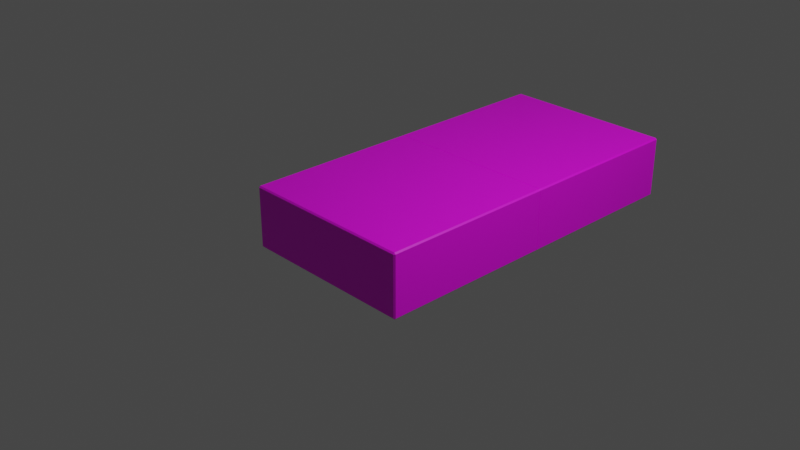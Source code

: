 # Source: DisconnectedBlock.blend  (saved by Blender 3.3.6; exported with 4.5.12 LTS)
import bpy
from mathutils import Matrix  # noqa: F401  (used for matrix-valued properties, if any)

bpy.ops.wm.read_factory_settings(use_empty=True)
scene = bpy.context.scene
scene.name = 'Scene'

# ---- collections
col_collection = bpy.data.collections.new('Collection'); scene.collection.children.link(col_collection)

# ---- images (referenced by path relative to the original .blend; pixels are not part of the script)
import os
ASSET_DIR = os.environ.get("B2B_ASSET_DIR", "")  # directory of the original .blend (textures are referenced by path, not embedded)
HERE = os.path.dirname(os.path.abspath(__file__))  # packed textures are extracted next to this script under _unpacked/

def load_image(name, relpath, width, height, colorspace="sRGB"):
    """Load a texture the original file referenced (path relative to the .blend, or extracted next to this script)."""
    p = next((c for c in (os.path.join(HERE, relpath), os.path.join(ASSET_DIR, relpath)) if relpath and os.path.exists(c)), "")
    if p:
        img = bpy.data.images.load(p, check_existing=True)
        img.name = name
    else:  # same state as the original file: an image datablock whose file is absent (Cycles renders it pink)
        img = bpy.data.images.new(name, width, height)
        img.source = "FILE"
        img.filepath = "//" + (relpath or name)
    img.colorspace_settings.name = colorspace
    return img
img_material_base_color = load_image('Material Base Color', 'Mesh_NormalTile_01.png', 1024, 1024, 'sRGB')
img_material_base_color_001 = load_image('Material Base Color.001', 'Mesh_NormalTile_01.png', 1024, 1024, 'sRGB')

# ---- materials (node trees are filled in below, after node groups)
mat_material_001 = bpy.data.materials.new('Material.001')
mat_material_001.alpha_threshold = 0.0
mat_material_001.use_transparent_shadow = False
mat_material_001.roughness = 0.5
mat_material_001.line_color = (0.0, 0.0, 0.0, 1.0)
mat_material_002 = bpy.data.materials.new('Material.002')
mat_material_002.alpha_threshold = 0.0
mat_material_002.use_transparent_shadow = False
mat_material_002.roughness = 0.5
mat_material_002.line_color = (0.0, 0.0, 0.0, 1.0)

# ---- material node trees
mat_material_001.use_nodes = True; mat_material_001.node_tree.nodes.clear()
_N = mat_material_001.node_tree.nodes; _L = mat_material_001.node_tree.links
n0 = _N.new('ShaderNodeOutputMaterial'); n0.name = 'Material Output'; n0.location = (300, 300)
n1 = _N.new('ShaderNodeBsdfPrincipled'); n1.name = 'Principled BSDF'; n1.location = (10, 300)
n1.distribution = 'GGX'
n1.subsurface_method = 'RANDOM_WALK_SKIN'
n1.inputs[3].default_value = 1.45
n1.inputs[27].default_value = (0.0, 0.0, 0.0, 1.0)
n1.inputs[28].default_value = 1.0
n2 = _N.new('ShaderNodeTexImage'); n2.name = 'Image Texture'; n2.location = (-280, 273)
n2.image = img_material_base_color
_L.new(n1.outputs[0], n0.inputs[0])
_L.new(n2.outputs[0], n1.inputs[0])
n0.is_active_output = True
mat_material_002.use_nodes = True; mat_material_002.node_tree.nodes.clear()
_N = mat_material_002.node_tree.nodes; _L = mat_material_002.node_tree.links
n0 = _N.new('ShaderNodeOutputMaterial'); n0.name = 'Material Output'; n0.location = (300, 300)
n1 = _N.new('ShaderNodeBsdfPrincipled'); n1.name = 'Principled BSDF'; n1.location = (10, 300)
n1.distribution = 'GGX'
n1.subsurface_method = 'RANDOM_WALK_SKIN'
n1.inputs[3].default_value = 1.45
n1.inputs[27].default_value = (0.0, 0.0, 0.0, 1.0)
n1.inputs[28].default_value = 1.0
n2 = _N.new('ShaderNodeTexImage'); n2.name = 'Image Texture'; n2.location = (-280, 273)
n2.image = img_material_base_color_001
_L.new(n1.outputs[0], n0.inputs[0])
_L.new(n2.outputs[0], n1.inputs[0])
n0.is_active_output = True

# ---- world
world_world = bpy.data.worlds.new('World'); scene.world = world_world
world_world.use_nodes = True; world_world.node_tree.nodes.clear()
_N = world_world.node_tree.nodes; _L = world_world.node_tree.links
n0 = _N.new('ShaderNodeOutputWorld'); n0.name = 'World Output'; n0.location = (300, 300)
n1 = _N.new('ShaderNodeBackground'); n1.name = 'Background'; n1.location = (10, 300)
n1.inputs[0].default_value = (0.05088, 0.05088, 0.05088, 1.0)
_L.new(n1.outputs[0], n0.inputs[0])
n0.is_active_output = True
world_world.color = (0.05088, 0.05088, 0.05088)
world_world.use_sun_shadow = False
world_world.sun_shadow_jitter_overblur = 0.0

# ---- cameras
cam_camera = bpy.data.cameras.new('Camera')
cam_camera.clip_end = 100.0
cam_camera.ortho_scale = 7.314

# ---- lights
light_light = bpy.data.lights.new('Light', 'POINT')
light_light.transmission_factor = 0.0
light_light.energy = 1000.0
light_light.shadow_soft_size = 0.1
light_light.shadow_maximum_resolution = 0.006
light_light.use_absolute_resolution = True

# ---- meshes
me_cube_001 = bpy.data.meshes.new('Cube.001')
me_cube_001.from_pydata([(1.0, 0.9845, 0.3327), (0.9845, 1.0, 0.3327), (0.9845, 0.9845, 0.3481), (0.9845, 0.9845, -0.3449), (0.9845, 1.0, -0.3294), (1.0, 0.9845, -0.3294), (0.9845, -1.0, 0.3327), (1.0, -0.9845, 0.3327), (0.9845, -0.9845, 0.3481), (1.0, -0.9845, -0.3294), (0.9845, -1.0, -0.3294), (0.9845, -0.9845, -0.3449), (-1.0, 0.9845, 0.3327), (-0.9845, 0.9845, 0.3481), (-0.9845, 1.0, 0.3327), (-1.0, 0.9845, -0.3294), (-0.9845, 1.0, -0.3294), (-0.9845, 0.9845, -0.3449), (-1.0, -0.9845, 0.3327), (-0.9845, -1.0, 0.3327), (-0.9845, -0.9845, 0.3481), (-1.0, -0.9845, -0.3294), (-0.9845, -0.9845, -0.3449), (-0.9845, -1.0, -0.3294), (0.9845, 1.0, 0.01537), (1.0, 0.9845, 0.01537), (1.0, 0.9845, 0.0006461), (0.9845, 1.0, 0.0006461), (-1.0, -0.9845, 0.0006461), (-0.9845, -1.0, 0.0006461), (-0.9845, -1.0, 0.01537), (-1.0, -0.9845, 0.01537), (1.0, -0.9845, 0.01537), (0.9845, -1.0, 0.01537), (0.9845, -1.0, 0.0006461), (1.0, -0.9845, 0.0006461), (-1.0, 0.9845, 0.01537), (-0.9845, 1.0, 0.01537), (-0.9845, 1.0, 0.0006461), (-1.0, 0.9845, 0.0006461), (1.0, 0.9845, 0.1413), (0.9845, 1.0, 0.1413), (0.9845, 1.0, -0.01325), (1.0, 0.9845, -0.01325), (-0.9845, -1.0, -0.01325), (-1.0, -0.9845, -0.01325), (-1.0, -0.9845, 0.1413), (-0.9845, -1.0, 0.1413), (0.9845, -1.0, 0.1413), (1.0, -0.9845, 0.1413), (1.0, -0.9845, -0.01325), (0.9845, -1.0, -0.01325), (-0.9845, 1.0, 0.1413), (-1.0, 0.9845, 0.1413), (-1.0, 0.9845, -0.01325), (-0.9845, 1.0, -0.01325), (-0.9845, 1.0, 0.002909), (-1.0, 0.9845, 0.002909), (0.9845, -1.0, 0.002909), (1.0, -0.9845, 0.002909), (-0.9845, -1.0, 0.002909), (-1.0, -0.9845, 0.002909), (1.0, 0.9845, 0.002909), (0.9845, 1.0, 0.002909), (-0.9845, 1.0, -0.001221), (0.9845, -1.0, -0.001221), (-1.0, -0.9845, -0.001221), (1.0, 0.9845, -0.001221), (-1.0, 0.9845, -0.001221), (1.0, -0.9845, -0.001221), (-0.9845, -1.0, -0.001221), (0.9845, 1.0, -0.001221)], [(34, 51)], [(37, 14, 1, 24), (51, 44, 29, 23, 10), (33, 6, 19, 30), (2, 13, 20, 8), (17, 3, 11, 22), (31, 18, 12, 36), (0, 1, 2), (3, 4, 5), (6, 7, 8), (9, 10, 11), (12, 13, 14), (15, 16, 17), (18, 19, 20), (21, 22, 23), (17, 22, 21, 15), (3, 17, 16, 4), (30, 19, 18, 31), (8, 20, 19, 6), (2, 8, 7, 0), (22, 11, 10, 23), (20, 13, 12, 18), (13, 2, 1, 14), (11, 3, 5, 9), (0, 25, 24, 1), (64, 55, 54, 68), (65, 51, 50, 69), (6, 33, 32, 7), (14, 37, 36, 12), (67, 43, 42, 71), (25, 0, 7, 32), (70, 60, 61, 66), (67, 62, 59, 69), (66, 61, 57, 68), (64, 56, 63, 71), (65, 58, 60, 70), (51, 65, 70, 44), (55, 64, 71, 42), (45, 66, 68, 54), (43, 67, 69, 50), (44, 70, 66, 45), (62, 67, 71, 63), (58, 65, 69, 59), (56, 64, 68, 57), (21, 28, 45, 54, 39, 15), (23, 44, 45, 21), (15, 54, 55, 16), (5, 43, 50, 9), (9, 50, 51, 10), (16, 55, 42, 4), (4, 42, 43, 5), (24, 63, 56, 37), (36, 37, 56, 57), (36, 57, 61, 31), (31, 61, 60, 30), (30, 60, 58, 33), (32, 33, 58, 59), (32, 59, 62, 25), (24, 25, 62, 63)])
_uv = me_cube_001.uv_layers.new(name='UVMap')
_uv.uv.foreach_set('vector', [0.6902, 0.6102, 0.6251, 0.6102, 0.6251, 0.3246, 0.6902, 0.3246, 0.5077, 0.01301, 0.5077, 0.2986, 0.5106, 0.2986, 0.4429, 0.2986, 0.4429, 0.01301, 0.6954, 0.2986, 0.6303, 0.2986, 0.6303, 0.01301, 0.6954, 0.01301, 0.01301, 0.4429, 0.4169, 0.4429, 0.4169, 0.8467, 0.01301, 0.8467, 0.01301, 0.01301, 0.4169, 0.01301, 0.4169, 0.4169, 0.01301, 0.4169, 0.5991, 0.6102, 0.534, 0.6102, 0.534, 0.3246, 0.5991, 0.3246, 0.6756, 0.7296, 0.6793, 0.7271, 0.6793, 0.7309, 0.6793, 0.757, 0.6793, 0.7608, 0.6756, 0.7583, 0.5536, 0.7299, 0.5573, 0.7273, 0.5573, 0.7312, 0.6463, 0.7312, 0.6427, 0.7286, 0.6463, 0.7273, 0.5869, 0.7273, 0.5869, 0.7312, 0.5833, 0.7299, 0.7387, 0.7309, 0.735, 0.7284, 0.7387, 0.7271, 0.7053, 0.7296, 0.709, 0.7271, 0.709, 0.7309, 0.613, 0.7286, 0.6166, 0.7273, 0.6166, 0.7312, 0.8994, 0.4429, 0.8994, 0.8467, 0.8962, 0.8467, 0.8962, 0.4429, 0.9546, 0.4169, 0.9546, 0.01301, 0.9578, 0.01301, 0.9578, 0.4169, 0.6496, 0.6362, 0.6496, 0.7013, 0.6451, 0.7013, 0.6451, 0.6362, 0.987, 0.4429, 0.987, 0.8467, 0.9838, 0.8467, 0.9838, 0.4429, 0.9286, 0.01301, 0.9286, 0.4169, 0.9254, 0.4169, 0.9254, 0.01301, 0.9578, 0.4429, 0.9578, 0.8467, 0.9546, 0.8467, 0.9546, 0.4429, 0.8962, 0.4169, 0.8962, 0.01301, 0.8994, 0.01301, 0.8994, 0.4169, 0.9838, 0.4169, 0.9838, 0.01301, 0.987, 0.01301, 0.987, 0.4169, 0.9254, 0.8467, 0.9254, 0.4429, 0.9286, 0.4429, 0.9286, 0.8467, 0.6146, 0.7013, 0.6146, 0.6362, 0.6191, 0.6362, 0.6191, 0.7013, 0.4454, 0.6407, 0.4429, 0.6407, 0.4429, 0.6362, 0.4454, 0.6362, 0.7364, 0.7614, 0.7339, 0.7614, 0.7339, 0.757, 0.7364, 0.757, 0.5841, 0.7013, 0.5841, 0.6362, 0.5886, 0.6362, 0.5886, 0.7013, 0.5536, 0.7013, 0.5536, 0.6362, 0.5581, 0.6362, 0.5581, 0.7013, 0.4738, 0.6407, 0.4714, 0.6407, 0.4714, 0.6362, 0.4738, 0.6362, 0.508, 0.6102, 0.4429, 0.6102, 0.4429, 0.3246, 0.508, 0.3246, 0.8694, 0.2986, 0.8702, 0.2986, 0.8702, 0.3031, 0.8694, 0.3031, 0.5267, 0.6407, 0.5276, 0.6407, 0.5276, 0.9262, 0.5267, 0.9262, 0.8694, 0.3031, 0.8702, 0.3031, 0.8702, 0.5886, 0.8694, 0.5886, 0.4999, 0.6407, 0.5007, 0.6407, 0.5007, 0.9262, 0.4999, 0.9262, 0.8694, 0.01301, 0.8702, 0.01301, 0.8702, 0.2986, 0.8694, 0.2986, 0.8409, 0.01301, 0.8433, 0.01301, 0.8433, 0.2986, 0.8409, 0.2986, 0.4429, 0.6407, 0.4454, 0.6407, 0.4454, 0.9262, 0.4429, 0.9262, 0.8409, 0.3031, 0.8433, 0.3031, 0.8433, 0.5886, 0.8409, 0.5886, 0.4714, 0.6407, 0.4738, 0.6407, 0.4738, 0.9262, 0.4714, 0.9262, 0.8409, 0.2986, 0.8433, 0.2986, 0.8433, 0.3031, 0.8409, 0.3031, 0.5276, 0.6407, 0.5267, 0.6407, 0.5267, 0.6362, 0.5276, 0.6362, 0.5544, 0.7617, 0.5536, 0.7617, 0.5536, 0.7572, 0.5544, 0.7572, 0.5007, 0.6407, 0.4999, 0.6407, 0.4999, 0.6362, 0.5007, 0.6362, 0.6043, 0.2986, 0.5366, 0.2986, 0.5395, 0.2986, 0.5395, 0.01301, 0.5366, 0.01301, 0.6043, 0.01301, 0.6801, 0.6362, 0.6801, 0.701, 0.6756, 0.701, 0.6756, 0.6362, 0.7411, 0.6362, 0.7411, 0.701, 0.7366, 0.701, 0.7366, 0.6362, 0.781, 0.6102, 0.7162, 0.6102, 0.7162, 0.3246, 0.781, 0.3246, 0.7106, 0.6362, 0.7106, 0.701, 0.7061, 0.701, 0.7061, 0.6362, 0.7863, 0.2986, 0.7214, 0.2986, 0.7214, 0.01301, 0.7863, 0.01301, 0.7716, 0.6362, 0.7716, 0.701, 0.7671, 0.701, 0.7671, 0.6362, 0.8123, 0.6146, 0.8149, 0.6146, 0.8149, 0.9002, 0.8123, 0.9002, 0.8123, 0.9047, 0.8123, 0.9002, 0.8149, 0.9002, 0.8149, 0.9047, 0.8149, 0.5886, 0.8123, 0.5886, 0.8123, 0.3031, 0.8149, 0.3031, 0.8149, 0.3031, 0.8123, 0.3031, 0.8123, 0.2986, 0.8149, 0.2986, 0.8149, 0.2986, 0.8123, 0.2986, 0.8123, 0.01301, 0.8149, 0.01301, 0.7053, 0.7614, 0.7053, 0.757, 0.7079, 0.757, 0.7079, 0.7614, 0.8409, 0.6146, 0.8434, 0.6146, 0.8434, 0.9002, 0.8409, 0.9002, 0.8409, 0.9047, 0.8409, 0.9002, 0.8434, 0.9002, 0.8434, 0.9047])
me_cube_001.materials.append(mat_material_001)
me_cube_001.use_mirror_vertex_groups = False
me_cube_001.update()
me_cube_002 = bpy.data.meshes.new('Cube.002')
me_cube_002.from_pydata([(1.0, 2.965, 0.3327), (0.9845, 2.98, 0.3327), (0.9845, 2.965, 0.3481), (0.9845, 2.965, -0.3449), (0.9845, 2.98, -0.3294), (1.0, 2.965, -0.3294), (0.9845, 0.9804, 0.3327), (1.0, 0.9958, 0.3327), (0.9845, 0.9958, 0.3481), (1.0, 0.9958, -0.3294), (0.9845, 0.9804, -0.3294), (0.9845, 0.9958, -0.3449), (-1.0, 2.965, 0.3327), (-0.9845, 2.965, 0.3481), (-0.9845, 2.98, 0.3327), (-1.0, 2.965, -0.3294), (-0.9845, 2.98, -0.3294), (-0.9845, 2.965, -0.3449), (-1.0, 0.9958, 0.3327), (-0.9845, 0.9804, 0.3327), (-0.9845, 0.9958, 0.3481), (-1.0, 0.9958, -0.3294), (-0.9845, 0.9958, -0.3449), (-0.9845, 0.9804, -0.3294), (0.9845, 2.98, 0.01537), (1.0, 2.965, 0.01537), (1.0, 2.965, 0.0006461), (0.9845, 2.98, 0.0006461), (-1.0, 0.9958, 0.0006461), (-0.9845, 0.9804, 0.0006461), (-0.9845, 0.9804, 0.01537), (-1.0, 0.9958, 0.01537), (1.0, 0.9958, 0.01537), (0.9845, 0.9804, 0.01537), (0.9845, 0.9804, 0.0006461), (1.0, 0.9958, 0.0006461), (-1.0, 2.965, 0.01537), (-0.9845, 2.98, 0.01537), (-0.9845, 2.98, 0.0006461), (-1.0, 2.965, 0.0006461), (1.0, 2.965, 0.1413), (0.9845, 2.98, 0.1413), (0.9845, 2.98, -0.01325), (1.0, 2.965, -0.01325), (-0.9845, 0.9804, -0.01325), (-1.0, 0.9958, -0.01325), (-1.0, 0.9958, 0.1413), (-0.9845, 0.9804, 0.1413), (0.9845, 0.9804, 0.1413), (1.0, 0.9958, 0.1413), (1.0, 0.9958, -0.01325), (0.9845, 0.9804, -0.01325), (-0.9845, 2.98, 0.1413), (-1.0, 2.965, 0.1413), (-1.0, 2.965, -0.01325), (-0.9845, 2.98, -0.01325), (-0.9845, 2.98, 0.002909), (-1.0, 2.965, 0.002909), (0.9845, 0.9804, 0.002909), (1.0, 0.9958, 0.002909), (-0.9845, 0.9804, 0.002909), (-1.0, 0.9958, 0.002909), (1.0, 2.965, 0.002909), (0.9845, 2.98, 0.002909), (-0.9845, 2.98, -0.001221), (0.9845, 0.9804, -0.001221), (-1.0, 0.9958, -0.001221), (1.0, 2.965, -0.001221), (-1.0, 2.965, -0.001221), (1.0, 0.9958, -0.001221), (-0.9845, 0.9804, -0.001221), (0.9845, 2.98, -0.001221)], [(34, 51)], [(37, 14, 1, 24), (51, 44, 29, 23, 10), (33, 6, 19, 30), (2, 13, 20, 8), (17, 3, 11, 22), (31, 18, 12, 36), (0, 1, 2), (3, 4, 5), (6, 7, 8), (9, 10, 11), (12, 13, 14), (15, 16, 17), (18, 19, 20), (21, 22, 23), (17, 22, 21, 15), (3, 17, 16, 4), (30, 19, 18, 31), (8, 20, 19, 6), (2, 8, 7, 0), (22, 11, 10, 23), (20, 13, 12, 18), (13, 2, 1, 14), (11, 3, 5, 9), (0, 25, 24, 1), (64, 55, 54, 68), (65, 51, 50, 69), (6, 33, 32, 7), (14, 37, 36, 12), (67, 43, 42, 71), (25, 0, 7, 32), (70, 60, 61, 66), (67, 62, 59, 69), (66, 61, 57, 68), (64, 56, 63, 71), (65, 58, 60, 70), (51, 65, 70, 44), (55, 64, 71, 42), (45, 66, 68, 54), (43, 67, 69, 50), (44, 70, 66, 45), (62, 67, 71, 63), (58, 65, 69, 59), (56, 64, 68, 57), (21, 28, 45, 54, 39, 15), (23, 44, 45, 21), (15, 54, 55, 16), (5, 43, 50, 9), (9, 50, 51, 10), (16, 55, 42, 4), (4, 42, 43, 5), (24, 63, 56, 37), (36, 37, 56, 57), (36, 57, 61, 31), (31, 61, 60, 30), (30, 60, 58, 33), (32, 33, 58, 59), (32, 59, 62, 25), (24, 25, 62, 63)])
_uv = me_cube_002.uv_layers.new(name='UVMap')
_uv.uv.foreach_set('vector', [0.6902, 0.6102, 0.6251, 0.6102, 0.6251, 0.3246, 0.6902, 0.3246, 0.5077, 0.01301, 0.5077, 0.2986, 0.5106, 0.2986, 0.4429, 0.2986, 0.4429, 0.01301, 0.6954, 0.2986, 0.6303, 0.2986, 0.6303, 0.01301, 0.6954, 0.01301, 0.01301, 0.4429, 0.4169, 0.4429, 0.4169, 0.8467, 0.01301, 0.8467, 0.01301, 0.01301, 0.4169, 0.01301, 0.4169, 0.4169, 0.01301, 0.4169, 0.5991, 0.6102, 0.534, 0.6102, 0.534, 0.3246, 0.5991, 0.3246, 0.6756, 0.7296, 0.6793, 0.7271, 0.6793, 0.7309, 0.6793, 0.757, 0.6793, 0.7608, 0.6756, 0.7583, 0.5536, 0.7299, 0.5573, 0.7273, 0.5573, 0.7312, 0.6463, 0.7312, 0.6427, 0.7286, 0.6463, 0.7273, 0.5869, 0.7273, 0.5869, 0.7312, 0.5833, 0.7299, 0.7387, 0.7309, 0.735, 0.7284, 0.7387, 0.7271, 0.7053, 0.7296, 0.709, 0.7271, 0.709, 0.7309, 0.613, 0.7286, 0.6166, 0.7273, 0.6166, 0.7312, 0.8994, 0.4429, 0.8994, 0.8467, 0.8962, 0.8467, 0.8962, 0.4429, 0.9546, 0.4169, 0.9546, 0.01301, 0.9578, 0.01301, 0.9578, 0.4169, 0.6496, 0.6362, 0.6496, 0.7013, 0.6451, 0.7013, 0.6451, 0.6362, 0.987, 0.4429, 0.987, 0.8467, 0.9838, 0.8467, 0.9838, 0.4429, 0.9286, 0.01301, 0.9286, 0.4169, 0.9254, 0.4169, 0.9254, 0.01301, 0.9578, 0.4429, 0.9578, 0.8467, 0.9546, 0.8467, 0.9546, 0.4429, 0.8962, 0.4169, 0.8962, 0.01301, 0.8994, 0.01301, 0.8994, 0.4169, 0.9838, 0.4169, 0.9838, 0.01301, 0.987, 0.01301, 0.987, 0.4169, 0.9254, 0.8467, 0.9254, 0.4429, 0.9286, 0.4429, 0.9286, 0.8467, 0.6146, 0.7013, 0.6146, 0.6362, 0.6191, 0.6362, 0.6191, 0.7013, 0.4454, 0.6407, 0.4429, 0.6407, 0.4429, 0.6362, 0.4454, 0.6362, 0.7364, 0.7614, 0.7339, 0.7614, 0.7339, 0.757, 0.7364, 0.757, 0.5841, 0.7013, 0.5841, 0.6362, 0.5886, 0.6362, 0.5886, 0.7013, 0.5536, 0.7013, 0.5536, 0.6362, 0.5581, 0.6362, 0.5581, 0.7013, 0.4738, 0.6407, 0.4714, 0.6407, 0.4714, 0.6362, 0.4738, 0.6362, 0.508, 0.6102, 0.4429, 0.6102, 0.4429, 0.3246, 0.508, 0.3246, 0.8694, 0.2986, 0.8702, 0.2986, 0.8702, 0.3031, 0.8694, 0.3031, 0.5267, 0.6407, 0.5276, 0.6407, 0.5276, 0.9262, 0.5267, 0.9262, 0.8694, 0.3031, 0.8702, 0.3031, 0.8702, 0.5886, 0.8694, 0.5886, 0.4999, 0.6407, 0.5007, 0.6407, 0.5007, 0.9262, 0.4999, 0.9262, 0.8694, 0.01301, 0.8702, 0.01301, 0.8702, 0.2986, 0.8694, 0.2986, 0.8409, 0.01301, 0.8433, 0.01301, 0.8433, 0.2986, 0.8409, 0.2986, 0.4429, 0.6407, 0.4454, 0.6407, 0.4454, 0.9262, 0.4429, 0.9262, 0.8409, 0.3031, 0.8433, 0.3031, 0.8433, 0.5886, 0.8409, 0.5886, 0.4714, 0.6407, 0.4738, 0.6407, 0.4738, 0.9262, 0.4714, 0.9262, 0.8409, 0.2986, 0.8433, 0.2986, 0.8433, 0.3031, 0.8409, 0.3031, 0.5276, 0.6407, 0.5267, 0.6407, 0.5267, 0.6362, 0.5276, 0.6362, 0.5544, 0.7617, 0.5536, 0.7617, 0.5536, 0.7572, 0.5544, 0.7572, 0.5007, 0.6407, 0.4999, 0.6407, 0.4999, 0.6362, 0.5007, 0.6362, 0.6043, 0.2986, 0.5366, 0.2986, 0.5395, 0.2986, 0.5395, 0.01301, 0.5366, 0.01301, 0.6043, 0.01301, 0.6801, 0.6362, 0.6801, 0.701, 0.6756, 0.701, 0.6756, 0.6362, 0.7411, 0.6362, 0.7411, 0.701, 0.7366, 0.701, 0.7366, 0.6362, 0.781, 0.6102, 0.7162, 0.6102, 0.7162, 0.3246, 0.781, 0.3246, 0.7106, 0.6362, 0.7106, 0.701, 0.7061, 0.701, 0.7061, 0.6362, 0.7863, 0.2986, 0.7214, 0.2986, 0.7214, 0.01301, 0.7863, 0.01301, 0.7716, 0.6362, 0.7716, 0.701, 0.7671, 0.701, 0.7671, 0.6362, 0.8123, 0.6146, 0.8149, 0.6146, 0.8149, 0.9002, 0.8123, 0.9002, 0.8123, 0.9047, 0.8123, 0.9002, 0.8149, 0.9002, 0.8149, 0.9047, 0.8149, 0.5886, 0.8123, 0.5886, 0.8123, 0.3031, 0.8149, 0.3031, 0.8149, 0.3031, 0.8123, 0.3031, 0.8123, 0.2986, 0.8149, 0.2986, 0.8149, 0.2986, 0.8123, 0.2986, 0.8123, 0.01301, 0.8149, 0.01301, 0.7053, 0.7614, 0.7053, 0.757, 0.7079, 0.757, 0.7079, 0.7614, 0.8409, 0.6146, 0.8434, 0.6146, 0.8434, 0.9002, 0.8409, 0.9002, 0.8409, 0.9047, 0.8409, 0.9002, 0.8434, 0.9002, 0.8434, 0.9047])
me_cube_002.materials.append(mat_material_002)
me_cube_002.use_mirror_vertex_groups = False
me_cube_002.update()

# ---- objects
ob_light = bpy.data.objects.new('Light', light_light)
ob_camera = bpy.data.objects.new('Camera', cam_camera)
ob_cube = bpy.data.objects.new('Cube', me_cube_001)
ob_cube_001 = bpy.data.objects.new('Cube.001', me_cube_002)

# ---- transforms, parenting, visibility, modifiers, constraints
ob_light.location = (4.076, 1.005, 5.904)
ob_light.rotation_euler = (0.6503, 0.05522, 1.866)
ob_light.lock_rotations_4d = False
ob_light.empty_display_type = 'ARROWS'
ob_light.color = (0.0, 0.0, 0.0, 0.0)
ob_light.lineart.crease_threshold = 0.0
ob_camera.location = (7.359, -6.926, 4.958)
ob_camera.rotation_euler = (1.109, 0.0, 0.8149)
ob_camera.lock_rotations_4d = False
ob_camera.empty_display_type = 'ARROWS'
ob_camera.color = (0.0, 0.0, 0.0, 0.0)
ob_camera.display_type = 'WIRE'
ob_camera.lineart.crease_threshold = 0.0
ob_cube.location = (0.0, 0.0, 0.0)
ob_cube.lock_rotations_4d = False
ob_cube.empty_display_type = 'ARROWS'
ob_cube.lineart.crease_threshold = 0.0
ob_cube_001.location = (0.0, 0.0, 0.0)
ob_cube_001.lock_rotations_4d = False
ob_cube_001.empty_display_type = 'ARROWS'
ob_cube_001.lineart.crease_threshold = 0.0

# ---- collection membership
col_collection.objects.link(ob_light)
col_collection.objects.link(ob_camera)
col_collection.objects.link(ob_cube)
col_collection.objects.link(ob_cube_001)

# ---- scene / render settings (as saved in the file)
scene.camera = ob_camera
scene.frame_start = 1; scene.frame_end = 250; scene.frame_set(1)
scene.render.engine = 'BLENDER_EEVEE_NEXT'
scene.cycles.sampling_pattern = 'TABULATED_SOBOL'
scene.cycles.use_light_tree = False
scene.view_settings.view_transform = 'Filmic'
bpy.context.view_layer.update()
